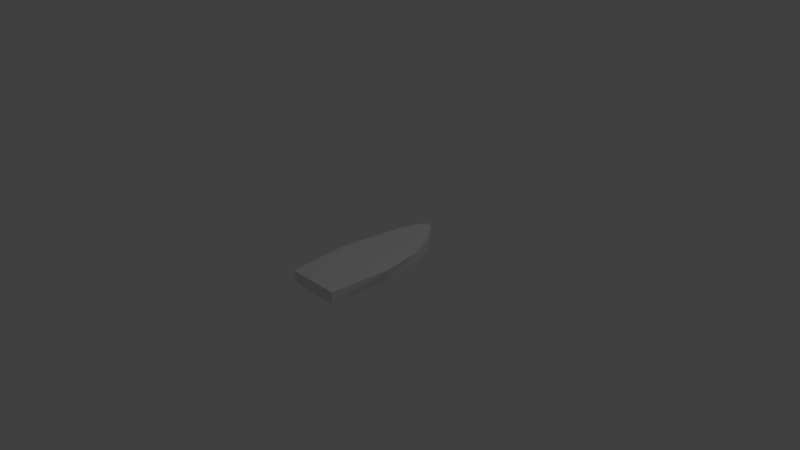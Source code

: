 # Source: shipCollision.blend  (saved by Blender 2.72.0; exported with 4.5.12 LTS)
import bpy
from mathutils import Matrix  # noqa: F401  (used for matrix-valued properties, if any)

bpy.ops.wm.read_factory_settings(use_empty=True)
scene = bpy.context.scene
scene.name = 'Scene'

# ---- collections
col_collection_1 = bpy.data.collections.new('Collection 1'); scene.collection.children.link(col_collection_1)

# ---- world
world_world = bpy.data.worlds.new('World'); scene.world = world_world
world_world.color = (0.05088, 0.05088, 0.05088)
world_world.use_sun_shadow = False
world_world.sun_shadow_jitter_overblur = 0.0
world_world.cycles.sampling_method = 'MANUAL'
world_world.cycles.sample_map_resolution = 256

# ---- cameras
cam_camera = bpy.data.cameras.new('Camera')
cam_camera.clip_end = 100.0
cam_camera.lens = 35.0
cam_camera.sensor_width = 32.0
cam_camera.sensor_height = 18.0
cam_camera.ortho_scale = 7.314
cam_camera.dof.focus_distance = 0.0
cam_camera.dof.aperture_fstop = 128.0

# ---- lights
light_lamp = bpy.data.lights.new('Lamp', 'POINT')
light_lamp.transmission_factor = 0.0
light_lamp.cutoff_distance = 30.0
light_lamp.energy = 100.0
light_lamp.shadow_buffer_clip_start = 1.001
light_lamp.shadow_soft_size = 0.1
light_lamp.shadow_maximum_resolution = 0.006
light_lamp.use_absolute_resolution = True
light_lamp.cycles.use_multiple_importance_sampling = False

# ---- meshes
me_plane_001 = bpy.data.meshes.new('Plane.001')
me_plane_001.from_pydata([(0.0, -1.0, 0.001941), (0.371, -1.0, 0.001941), (0.0, 1.0, 0.09327), (0.09527, 0.9483, 0.07404), (0.3624, 0.3921, 0.001941), (0.4421, -0.1553, 0.001941), (0.259, 0.7133, 0.03559), (0.0, -0.9569, -0.2247), (0.0, 1.0, -0.1869), (0.0, 0.4993, -0.3182), (0.0, 0.8617, -0.281), (0.0, -0.1039, -0.2959), (0.3503, -0.1296, -0.208), (0.3384, -0.9785, -0.1724), (0.3277, 0.4457, -0.1581), (0.2113, 0.781, -0.1395), (0.06056, 0.9742, -0.09248), (0.0, 0.712, 0.03318), (0.0, 0.3945, -0.001664), (0.0, -0.1606, 0.0001385)], [], [(5, 4, 18, 19), (13, 1, 0, 7), (1, 13, 12, 5), (7, 11, 12, 13), (4, 5, 12, 14), (9, 14, 12, 11), (6, 4, 14, 15), (10, 15, 14, 9), (8, 16, 15, 10), (3, 6, 15, 16), (8, 2, 16), (2, 3, 16), (4, 6, 17, 18), (3, 17, 6), (2, 17, 3), (19, 0, 1, 5)])
me_plane_001.use_remesh_preserve_volume = False
me_plane_001.use_remesh_preserve_attributes = False
me_plane_001.use_mirror_vertex_groups = False
me_plane_001.update()

# ---- objects
ob_plane = bpy.data.objects.new('Plane', me_plane_001)
ob_lamp = bpy.data.objects.new('Lamp', light_lamp)
ob_camera = bpy.data.objects.new('Camera', cam_camera)

# ---- transforms, parenting, visibility, modifiers, constraints
ob_plane.location = (0.0, 0.0, 0.0)
ob_plane.lineart.crease_threshold = 0.0
_m = ob_plane.modifiers.new('Mirror', 'MIRROR')
_m = ob_plane.modifiers.new('Triangulate', 'TRIANGULATE')
ob_lamp.location = (4.076, 1.005, 5.904)
ob_lamp.rotation_euler = (0.6503, 0.05522, 1.866)
ob_lamp.lock_rotations_4d = False
ob_lamp.empty_display_type = 'ARROWS'
ob_lamp.color = (0.0, 0.0, 0.0, 0.0)
ob_lamp.lineart.crease_threshold = 0.0
ob_camera.location = (7.481, -6.508, 5.344)
ob_camera.rotation_euler = (1.109, 0.01082, 0.8149)
ob_camera.lock_rotations_4d = False
ob_camera.empty_display_type = 'ARROWS'
ob_camera.color = (0.0, 0.0, 0.0, 0.0)
ob_camera.display_type = 'WIRE'
ob_camera.lineart.crease_threshold = 0.0

# ---- collection membership
col_collection_1.objects.link(ob_plane)
col_collection_1.objects.link(ob_lamp)
col_collection_1.objects.link(ob_camera)

# ---- scene / render settings (as saved in the file)
scene.camera = ob_camera
scene.frame_start = 1; scene.frame_end = 250; scene.frame_set(1)
scene.render.engine = 'BLENDER_EEVEE_NEXT'
scene.render.resolution_percentage = 50
scene.render.dither_intensity = 0.0
scene.cycles.use_denoising = False
scene.cycles.samples = 10
scene.cycles.sampling_pattern = 'TABULATED_SOBOL'
scene.cycles.light_sampling_threshold = 0.0
scene.cycles.use_adaptive_sampling = False
scene.cycles.use_light_tree = False
scene.cycles.blur_glossy = 0.0
scene.cycles.pixel_filter_type = 'GAUSSIAN'
scene.cycles.sample_clamp_indirect = 0.0
scene.view_settings.view_transform = 'Standard'
bpy.context.view_layer.update()
